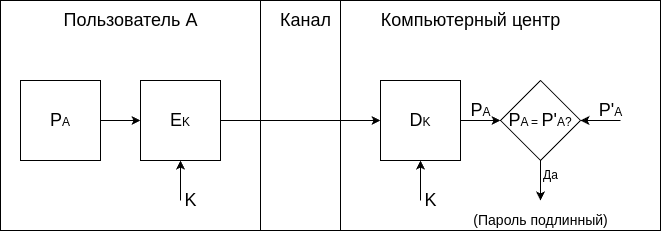

The diagram above was exported from draw.io. Its source (the exported page's mxGraphModel, read from the mxfile embedded in the PNG):
<mxGraphModel dx="1364" dy="780" grid="1" gridSize="10" guides="1" tooltips="1" connect="1" arrows="1" fold="1" page="1" pageScale="1" pageWidth="827" pageHeight="1169" math="0" shadow="0">
  <root>
    <mxCell id="0" />
    <mxCell id="1" parent="0" />
    <mxCell id="v4TXYj2sEpAwNULqdBFb-1" value="" style="rounded=0;whiteSpace=wrap;html=1;" vertex="1" parent="1">
      <mxGeometry x="100" y="40" width="660" height="230" as="geometry" />
    </mxCell>
    <mxCell id="b3PE-JmJ7JPU5t7zRgQf-4" style="edgeStyle=elbowEdgeStyle;rounded=0;orthogonalLoop=1;jettySize=auto;elbow=vertical;html=1;exitX=1;exitY=0.5;exitDx=0;exitDy=0;" parent="1" source="b3PE-JmJ7JPU5t7zRgQf-1" target="b3PE-JmJ7JPU5t7zRgQf-2" edge="1">
      <mxGeometry relative="1" as="geometry" />
    </mxCell>
    <mxCell id="b3PE-JmJ7JPU5t7zRgQf-1" value="&lt;font style=&quot;&quot;&gt;&lt;span style=&quot;font-size: 18px;&quot;&gt;P&lt;/span&gt;&lt;font style=&quot;font-size: 12px;&quot;&gt;A&lt;/font&gt;&lt;/font&gt;" style="whiteSpace=wrap;html=1;aspect=fixed;" parent="1" vertex="1">
      <mxGeometry x="120" y="120" width="80" height="80" as="geometry" />
    </mxCell>
    <mxCell id="b3PE-JmJ7JPU5t7zRgQf-8" style="edgeStyle=elbowEdgeStyle;rounded=0;orthogonalLoop=1;jettySize=auto;elbow=vertical;html=1;exitX=1;exitY=0.5;exitDx=0;exitDy=0;entryX=0;entryY=0.5;entryDx=0;entryDy=0;" parent="1" source="b3PE-JmJ7JPU5t7zRgQf-2" target="b3PE-JmJ7JPU5t7zRgQf-7" edge="1">
      <mxGeometry relative="1" as="geometry" />
    </mxCell>
    <mxCell id="b3PE-JmJ7JPU5t7zRgQf-2" value="&lt;font style=&quot;&quot;&gt;&lt;font style=&quot;font-size: 18px;&quot;&gt;E&lt;/font&gt;&lt;font style=&quot;font-size: 12px;&quot;&gt;K&lt;/font&gt;&lt;/font&gt;" style="whiteSpace=wrap;html=1;aspect=fixed;" parent="1" vertex="1">
      <mxGeometry x="240" y="120" width="80" height="80" as="geometry" />
    </mxCell>
    <mxCell id="b3PE-JmJ7JPU5t7zRgQf-5" value="" style="endArrow=classic;html=1;rounded=0;elbow=vertical;entryX=0.5;entryY=1;entryDx=0;entryDy=0;" parent="1" target="b3PE-JmJ7JPU5t7zRgQf-2" edge="1">
      <mxGeometry width="50" height="50" relative="1" as="geometry">
        <mxPoint x="280" y="240" as="sourcePoint" />
        <mxPoint x="410" y="210" as="targetPoint" />
      </mxGeometry>
    </mxCell>
    <mxCell id="b3PE-JmJ7JPU5t7zRgQf-6" value="&lt;font style=&quot;font-size: 18px;&quot;&gt;K&lt;/font&gt;" style="text;html=1;align=center;verticalAlign=middle;resizable=0;points=[];autosize=1;strokeColor=none;fillColor=none;" parent="1" vertex="1">
      <mxGeometry x="270" y="220" width="40" height="40" as="geometry" />
    </mxCell>
    <mxCell id="b3PE-JmJ7JPU5t7zRgQf-14" style="edgeStyle=elbowEdgeStyle;rounded=0;orthogonalLoop=1;jettySize=auto;elbow=vertical;html=1;exitX=1;exitY=0.5;exitDx=0;exitDy=0;entryX=0;entryY=0.5;entryDx=0;entryDy=0;" parent="1" source="b3PE-JmJ7JPU5t7zRgQf-7" target="b3PE-JmJ7JPU5t7zRgQf-13" edge="1">
      <mxGeometry relative="1" as="geometry" />
    </mxCell>
    <mxCell id="b3PE-JmJ7JPU5t7zRgQf-7" value="&lt;font style=&quot;&quot;&gt;&lt;font style=&quot;font-size: 18px;&quot;&gt;D&lt;/font&gt;&lt;font style=&quot;font-size: 12px;&quot;&gt;K&lt;/font&gt;&lt;/font&gt;" style="whiteSpace=wrap;html=1;aspect=fixed;" parent="1" vertex="1">
      <mxGeometry x="480" y="120" width="80" height="80" as="geometry" />
    </mxCell>
    <mxCell id="b3PE-JmJ7JPU5t7zRgQf-9" value="" style="endArrow=none;html=1;rounded=0;elbow=vertical;" parent="1" edge="1">
      <mxGeometry width="50" height="50" relative="1" as="geometry">
        <mxPoint x="360" y="270" as="sourcePoint" />
        <mxPoint x="360" y="40" as="targetPoint" />
      </mxGeometry>
    </mxCell>
    <mxCell id="b3PE-JmJ7JPU5t7zRgQf-10" value="" style="endArrow=none;html=1;rounded=0;elbow=vertical;" parent="1" edge="1">
      <mxGeometry width="50" height="50" relative="1" as="geometry">
        <mxPoint x="440" y="270" as="sourcePoint" />
        <mxPoint x="440" y="40" as="targetPoint" />
      </mxGeometry>
    </mxCell>
    <mxCell id="b3PE-JmJ7JPU5t7zRgQf-11" value="" style="endArrow=classic;html=1;rounded=0;elbow=vertical;entryX=0.5;entryY=1;entryDx=0;entryDy=0;" parent="1" edge="1">
      <mxGeometry width="50" height="50" relative="1" as="geometry">
        <mxPoint x="520" y="240" as="sourcePoint" />
        <mxPoint x="520" y="200" as="targetPoint" />
      </mxGeometry>
    </mxCell>
    <mxCell id="b3PE-JmJ7JPU5t7zRgQf-12" value="&lt;font style=&quot;font-size: 18px;&quot;&gt;K&lt;/font&gt;" style="text;html=1;align=center;verticalAlign=middle;resizable=0;points=[];autosize=1;strokeColor=none;fillColor=none;" parent="1" vertex="1">
      <mxGeometry x="510" y="220" width="40" height="40" as="geometry" />
    </mxCell>
    <mxCell id="b3PE-JmJ7JPU5t7zRgQf-15" style="edgeStyle=elbowEdgeStyle;rounded=0;orthogonalLoop=1;jettySize=auto;elbow=vertical;html=1;exitX=0.5;exitY=1;exitDx=0;exitDy=0;" parent="1" source="b3PE-JmJ7JPU5t7zRgQf-13" edge="1">
      <mxGeometry relative="1" as="geometry">
        <mxPoint x="640" y="240" as="targetPoint" />
      </mxGeometry>
    </mxCell>
    <mxCell id="b3PE-JmJ7JPU5t7zRgQf-13" value="&lt;span style=&quot;font-size: 18px;&quot;&gt;P&lt;/span&gt;A =&amp;nbsp;&lt;span style=&quot;font-size: 18px;&quot;&gt;P'&lt;/span&gt;A?" style="rhombus;whiteSpace=wrap;html=1;" parent="1" vertex="1">
      <mxGeometry x="600" y="120" width="80" height="80" as="geometry" />
    </mxCell>
    <mxCell id="b3PE-JmJ7JPU5t7zRgQf-16" value="" style="endArrow=classic;html=1;rounded=0;elbow=vertical;entryX=1;entryY=0.5;entryDx=0;entryDy=0;" parent="1" target="b3PE-JmJ7JPU5t7zRgQf-13" edge="1">
      <mxGeometry width="50" height="50" relative="1" as="geometry">
        <mxPoint x="720" y="160" as="sourcePoint" />
        <mxPoint x="410" y="190" as="targetPoint" />
      </mxGeometry>
    </mxCell>
    <mxCell id="b3PE-JmJ7JPU5t7zRgQf-17" value="&lt;span style=&quot;text-wrap: wrap; font-size: 18px;&quot;&gt;P&lt;/span&gt;&lt;font style=&quot;text-wrap: wrap;&quot;&gt;A&lt;/font&gt;" style="text;html=1;align=center;verticalAlign=middle;resizable=0;points=[];autosize=1;strokeColor=none;fillColor=none;" parent="1" vertex="1">
      <mxGeometry x="560" y="130" width="40" height="40" as="geometry" />
    </mxCell>
    <mxCell id="b3PE-JmJ7JPU5t7zRgQf-18" value="&lt;span style=&quot;text-wrap: wrap; font-size: 18px;&quot;&gt;P'&lt;/span&gt;&lt;font style=&quot;text-wrap: wrap;&quot;&gt;A&lt;/font&gt;" style="text;html=1;align=center;verticalAlign=middle;resizable=0;points=[];autosize=1;strokeColor=none;fillColor=none;" parent="1" vertex="1">
      <mxGeometry x="685" y="130" width="50" height="40" as="geometry" />
    </mxCell>
    <mxCell id="b3PE-JmJ7JPU5t7zRgQf-19" value="Да" style="text;html=1;align=center;verticalAlign=middle;resizable=0;points=[];autosize=1;strokeColor=none;fillColor=none;" parent="1" vertex="1">
      <mxGeometry x="630" y="200" width="40" height="30" as="geometry" />
    </mxCell>
    <mxCell id="b3PE-JmJ7JPU5t7zRgQf-20" value="&lt;font style=&quot;font-size: 14px;&quot;&gt;(Пароль подлинный)&lt;/font&gt;" style="text;html=1;align=center;verticalAlign=middle;resizable=0;points=[];autosize=1;strokeColor=none;fillColor=none;" parent="1" vertex="1">
      <mxGeometry x="560" y="245" width="160" height="30" as="geometry" />
    </mxCell>
    <mxCell id="b3PE-JmJ7JPU5t7zRgQf-21" value="&lt;font style=&quot;font-size: 18px;&quot;&gt;Пользователь А&lt;/font&gt;" style="text;html=1;align=center;verticalAlign=middle;resizable=0;points=[];autosize=1;strokeColor=none;fillColor=none;" parent="1" vertex="1">
      <mxGeometry x="150" y="40" width="160" height="40" as="geometry" />
    </mxCell>
    <mxCell id="b3PE-JmJ7JPU5t7zRgQf-22" value="&lt;font style=&quot;font-size: 18px;&quot;&gt;Канал&lt;/font&gt;" style="text;html=1;align=center;verticalAlign=middle;resizable=0;points=[];autosize=1;strokeColor=none;fillColor=none;" parent="1" vertex="1">
      <mxGeometry x="370" y="40" width="70" height="40" as="geometry" />
    </mxCell>
    <mxCell id="b3PE-JmJ7JPU5t7zRgQf-23" value="&lt;font style=&quot;font-size: 18px;&quot;&gt;Компьютерный центр&lt;/font&gt;" style="text;html=1;align=center;verticalAlign=middle;resizable=0;points=[];autosize=1;strokeColor=none;fillColor=none;" parent="1" vertex="1">
      <mxGeometry x="470" y="40" width="200" height="40" as="geometry" />
    </mxCell>
  </root>
</mxGraphModel>